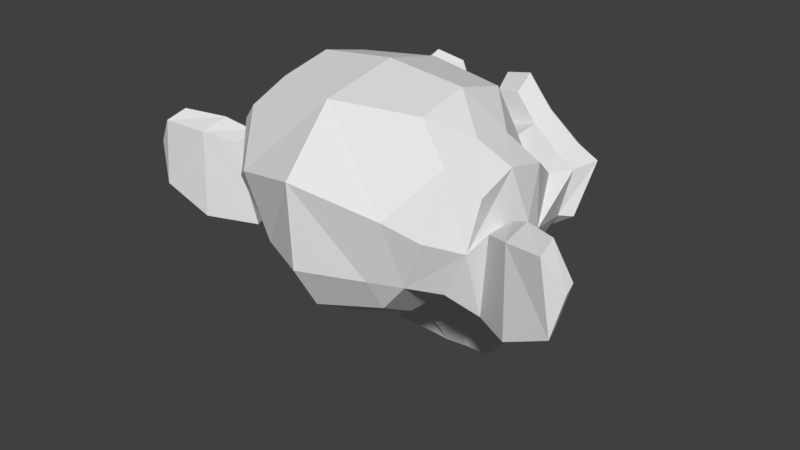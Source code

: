 # Source: susan.blend  (saved by Blender 2.78.0; exported with 4.5.12 LTS)
import bpy
from mathutils import Matrix  # noqa: F401  (used for matrix-valued properties, if any)

bpy.ops.wm.read_factory_settings(use_empty=True)
scene = bpy.context.scene
scene.name = 'Scene'

# ---- collections
col_collection_1 = bpy.data.collections.new('Collection 1'); scene.collection.children.link(col_collection_1)

# ---- world
world_world = bpy.data.worlds.new('World'); scene.world = world_world
world_world.color = (0.05088, 0.05088, 0.05088)
world_world.use_sun_shadow = False
world_world.sun_shadow_jitter_overblur = 0.0
world_world.cycles.sampling_method = 'MANUAL'

# ---- meshes
me_suzanne = bpy.data.meshes.new('Suzanne')
me_suzanne.from_pydata([(0.4375, -0.7656, 0.1641), (-0.4375, -0.7656, 0.1641), (0.5, -0.6875, 0.09375), (-0.5, -0.6875, 0.09375), (0.5469, -0.5781, 0.05469), (-0.5469, -0.5781, 0.05469), (0.3516, -0.6172, -0.02344), (-0.3516, -0.6172, -0.02344), (0.3516, -0.7188, 0.03125), (-0.3516, -0.7188, 0.03125), (0.3516, -0.7812, 0.1328), (-0.3516, -0.7812, 0.1328), (0.2734, -0.7969, 0.1641), (-0.2734, -0.7969, 0.1641), (0.2031, -0.7422, 0.09375), (-0.2031, -0.7422, 0.09375), (0.1562, -0.6484, 0.05469), (-0.1562, -0.6484, 0.05469), (0.07812, -0.6562, 0.2422), (-0.07812, -0.6562, 0.2422), (0.1406, -0.7422, 0.2422), (-0.1406, -0.7422, 0.2422), (0.2422, -0.7969, 0.2422), (-0.2422, -0.7969, 0.2422), (0.2734, -0.7969, 0.3281), (-0.2734, -0.7969, 0.3281), (0.2031, -0.7422, 0.3906), (-0.2031, -0.7422, 0.3906), (0.1562, -0.6484, 0.4375), (-0.1562, -0.6484, 0.4375), (0.3516, -0.6172, 0.5156), (-0.3516, -0.6172, 0.5156), (0.3516, -0.7188, 0.4531), (-0.3516, -0.7188, 0.4531), (0.3516, -0.7812, 0.3594), (-0.3516, -0.7812, 0.3594), (0.4375, -0.7656, 0.3281), (-0.4375, -0.7656, 0.3281), (0.5, -0.6875, 0.3906), (-0.5, -0.6875, 0.3906), (0.5469, -0.5781, 0.4375), (-0.5469, -0.5781, 0.4375), (0.625, -0.5625, 0.2422), (-0.625, -0.5625, 0.2422), (0.5625, -0.6719, 0.2422), (-0.5625, -0.6719, 0.2422), (0.4688, -0.7578, 0.2422), (-0.4688, -0.7578, 0.2422), (0.4766, -0.7734, 0.2422), (-0.4766, -0.7734, 0.2422), (0.4453, -0.7812, 0.3359), (-0.4453, -0.7812, 0.3359), (0.3516, -0.8047, 0.375), (-0.3516, -0.8047, 0.375), (0.2656, -0.8203, 0.3359), (-0.2656, -0.8203, 0.3359), (0.2266, -0.8203, 0.2422), (-0.2266, -0.8203, 0.2422), (0.2656, -0.8203, 0.1562), (-0.2656, -0.8203, 0.1562), (0.3516, -0.8281, 0.2422), (-0.3516, -0.8281, 0.2422), (0.3516, -0.8047, 0.1172), (-0.3516, -0.8047, 0.1172), (0.4453, -0.7812, 0.1562), (-0.4453, -0.7812, 0.1562), (0.0, -0.7422, 0.4297), (0.0, -0.8203, 0.3516), (0.0, -0.7344, -0.6797), (0.0, -0.7812, -0.3203), (0.0, -0.7969, -0.1875), (0.0, -0.7188, -0.7734), (0.0, -0.6016, 0.4062), (0.0, -0.5703, 0.5703), (0.0, 0.5469, 0.8984), (0.0, 0.8516, 0.5625), (0.0, 0.8281, 0.07031), (0.0, 0.3516, -0.3828), (0.2031, -0.5625, -0.1875), (-0.2031, -0.5625, -0.1875), (0.3125, -0.5703, -0.4375), (-0.3125, -0.5703, -0.4375), (0.3516, -0.5703, -0.6953), (-0.3516, -0.5703, -0.6953), (0.3672, -0.5312, -0.8906), (-0.3672, -0.5312, -0.8906), (0.3281, -0.5234, -0.9453), (-0.3281, -0.5234, -0.9453), (0.1797, -0.5547, -0.9688), (-0.1797, -0.5547, -0.9688), (0.0, -0.5781, -0.9844), (0.4375, -0.5312, -0.1406), (-0.4375, -0.5312, -0.1406), (0.6328, -0.5391, -0.03906), (-0.6328, -0.5391, -0.03906), (0.8281, -0.4453, 0.1484), (-0.8281, -0.4453, 0.1484), (0.8594, -0.5938, 0.4297), (-0.8594, -0.5938, 0.4297), (0.7109, -0.625, 0.4844), (-0.7109, -0.625, 0.4844), (0.4922, -0.6875, 0.6016), (-0.4922, -0.6875, 0.6016), (0.3203, -0.7344, 0.7578), (-0.3203, -0.7344, 0.7578), (0.1562, -0.7578, 0.7188), (-0.1562, -0.7578, 0.7188), (0.0625, -0.75, 0.4922), (-0.0625, -0.75, 0.4922), (0.1641, -0.7734, 0.4141), (-0.1641, -0.7734, 0.4141), (0.125, -0.7656, 0.3047), (-0.125, -0.7656, 0.3047), (0.2031, -0.7422, 0.09375), (-0.2031, -0.7422, 0.09375), (0.375, -0.7031, 0.01562), (-0.375, -0.7031, 0.01562), (0.4922, -0.6719, 0.0625), (-0.4922, -0.6719, 0.0625), (0.625, -0.6484, 0.1875), (-0.625, -0.6484, 0.1875), (0.6406, -0.6484, 0.2969), (-0.6406, -0.6484, 0.2969), (0.6016, -0.6641, 0.375), (-0.6016, -0.6641, 0.375), (0.4297, -0.7188, 0.4375), (-0.4297, -0.7188, 0.4375), (0.25, -0.7578, 0.4688), (-0.25, -0.7578, 0.4688), (0.0, -0.7344, -0.7656), (0.1094, -0.7344, -0.7188), (-0.1094, -0.7344, -0.7188), (0.1172, -0.7109, -0.8359), (-0.1172, -0.7109, -0.8359), (0.0625, -0.6953, -0.8828), (-0.0625, -0.6953, -0.8828), (0.0, -0.6875, -0.8906), (0.0, -0.75, -0.1953), (0.0, -0.7422, -0.1406), (0.1016, -0.7422, -0.1484), (-0.1016, -0.7422, -0.1484), (0.125, -0.75, -0.2266), (-0.125, -0.75, -0.2266), (0.08594, -0.7422, -0.2891), (-0.08594, -0.7422, -0.2891), (0.3984, -0.6719, -0.04688), (-0.3984, -0.6719, -0.04688), (0.6172, -0.625, 0.05469), (-0.6172, -0.625, 0.05469), (0.7266, -0.6016, 0.2031), (-0.7266, -0.6016, 0.2031), (0.7422, -0.6562, 0.375), (-0.7422, -0.6562, 0.375), (0.6875, -0.7266, 0.4141), (-0.6875, -0.7266, 0.4141), (0.4375, -0.7969, 0.5469), (-0.4375, -0.7969, 0.5469), (0.3125, -0.8359, 0.6406), (-0.3125, -0.8359, 0.6406), (0.2031, -0.8516, 0.6172), (-0.2031, -0.8516, 0.6172), (0.1016, -0.8438, 0.4297), (-0.1016, -0.8438, 0.4297), (0.125, -0.8125, -0.1016), (-0.125, -0.8125, -0.1016), (0.2109, -0.7109, -0.4453), (-0.2109, -0.7109, -0.4453), (0.25, -0.6875, -0.7031), (-0.25, -0.6875, -0.7031), (0.2656, -0.6641, -0.8203), (-0.2656, -0.6641, -0.8203), (0.2344, -0.6328, -0.9141), (-0.2344, -0.6328, -0.9141), (0.1641, -0.6328, -0.9297), (-0.1641, -0.6328, -0.9297), (0.0, -0.6406, -0.9453), (0.0, -0.7266, 0.04688), (0.0, -0.7656, 0.2109), (0.3281, -0.7422, 0.4766), (-0.3281, -0.7422, 0.4766), (0.1641, -0.75, 0.1406), (-0.1641, -0.75, 0.1406), (0.1328, -0.7578, 0.2109), (-0.1328, -0.7578, 0.2109), (0.1172, -0.7344, -0.6875), (-0.1172, -0.7344, -0.6875), (0.07812, -0.75, -0.4453), (-0.07812, -0.75, -0.4453), (0.0, -0.75, -0.4453), (0.0, -0.7422, -0.3281), (0.09375, -0.7812, -0.2734), (-0.09375, -0.7812, -0.2734), (0.1328, -0.7969, -0.2266), (-0.1328, -0.7969, -0.2266), (0.1094, -0.7812, -0.1328), (-0.1094, -0.7812, -0.1328), (0.03906, -0.7812, -0.125), (-0.03906, -0.7812, -0.125), (0.0, -0.8281, -0.2031), (0.04688, -0.8125, -0.1484), (-0.04688, -0.8125, -0.1484), (0.09375, -0.8125, -0.1562), (-0.09375, -0.8125, -0.1562), (0.1094, -0.8281, -0.2266), (-0.1094, -0.8281, -0.2266), (0.07812, -0.8047, -0.25), (-0.07812, -0.8047, -0.25), (0.0, -0.8047, -0.2891), (0.2578, -0.5547, -0.3125), (-0.2578, -0.5547, -0.3125), (0.1641, -0.7109, -0.2422), (-0.1641, -0.7109, -0.2422), (0.1797, -0.7109, -0.3125), (-0.1797, -0.7109, -0.3125), (0.2344, -0.5547, -0.25), (-0.2344, -0.5547, -0.25), (0.0, -0.6875, -0.875), (0.04688, -0.6875, -0.8672), (-0.04688, -0.6875, -0.8672), (0.09375, -0.7109, -0.8203), (-0.09375, -0.7109, -0.8203), (0.09375, -0.7266, -0.7422), (-0.09375, -0.7266, -0.7422), (0.0, -0.6562, -0.7812), (0.09375, -0.6641, -0.75), (-0.09375, -0.6641, -0.75), (0.09375, -0.6406, -0.8125), (-0.09375, -0.6406, -0.8125), (0.04688, -0.6328, -0.8516), (-0.04688, -0.6328, -0.8516), (0.0, -0.6328, -0.8594), (0.1719, -0.7812, 0.2188), (-0.1719, -0.7812, 0.2188), (0.1875, -0.7734, 0.1562), (-0.1875, -0.7734, 0.1562), (0.3359, -0.7578, 0.4297), (-0.3359, -0.7578, 0.4297), (0.2734, -0.7734, 0.4219), (-0.2734, -0.7734, 0.4219), (0.4219, -0.7734, 0.3984), (-0.4219, -0.7734, 0.3984), (0.5625, -0.6953, 0.3516), (-0.5625, -0.6953, 0.3516), (0.5859, -0.6875, 0.2891), (-0.5859, -0.6875, 0.2891), (0.5781, -0.6797, 0.1953), (-0.5781, -0.6797, 0.1953), (0.4766, -0.7188, 0.1016), (-0.4766, -0.7188, 0.1016), (0.375, -0.7422, 0.0625), (-0.375, -0.7422, 0.0625), (0.2266, -0.7812, 0.1094), (-0.2266, -0.7812, 0.1094), (0.1797, -0.7812, 0.2969), (-0.1797, -0.7812, 0.2969), (0.2109, -0.7812, 0.375), (-0.2109, -0.7812, 0.375), (0.2344, -0.7578, 0.3594), (-0.2344, -0.7578, 0.3594), (0.1953, -0.7578, 0.2969), (-0.1953, -0.7578, 0.2969), (0.2422, -0.7578, 0.125), (-0.2422, -0.7578, 0.125), (0.375, -0.7266, 0.08594), (-0.375, -0.7266, 0.08594), (0.4609, -0.7031, 0.1172), (-0.4609, -0.7031, 0.1172), (0.5469, -0.6719, 0.2109), (-0.5469, -0.6719, 0.2109), (0.5547, -0.6719, 0.2812), (-0.5547, -0.6719, 0.2812), (0.5312, -0.6797, 0.3359), (-0.5312, -0.6797, 0.3359), (0.4141, -0.75, 0.3906), (-0.4141, -0.75, 0.3906), (0.2812, -0.7656, 0.3984), (-0.2812, -0.7656, 0.3984), (0.3359, -0.75, 0.4062), (-0.3359, -0.75, 0.4062), (0.2031, -0.75, 0.1719), (-0.2031, -0.75, 0.1719), (0.1953, -0.75, 0.2266), (-0.1953, -0.75, 0.2266), (0.1094, -0.6094, 0.4609), (-0.1094, -0.6094, 0.4609), (0.1953, -0.6172, 0.6641), (-0.1953, -0.6172, 0.6641), (0.3359, -0.5938, 0.6875), (-0.3359, -0.5938, 0.6875), (0.4844, -0.5547, 0.5547), (-0.4844, -0.5547, 0.5547), (0.6797, -0.4922, 0.4531), (-0.6797, -0.4922, 0.4531), (0.7969, -0.4609, 0.4062), (-0.7969, -0.4609, 0.4062), (0.7734, -0.375, 0.1641), (-0.7734, -0.375, 0.1641), (0.6016, -0.4141, 0.0), (-0.6016, -0.4141, 0.0), (0.4375, -0.4688, -0.09375), (-0.4375, -0.4688, -0.09375), (0.0, -0.2891, 0.8984), (0.0, 0.07812, 0.9844), (0.0, 0.6719, -0.1953), (0.0, -0.1875, -0.4609), (0.0, -0.4609, -0.9766), (0.0, -0.3438, -0.8047), (0.0, -0.3203, -0.5703), (0.0, -0.2812, -0.4844), (0.8516, -0.05469, 0.2344), (-0.8516, -0.05469, 0.2344), (0.8594, 0.04688, 0.3203), (-0.8594, 0.04688, 0.3203), (0.7734, 0.4375, 0.2656), (-0.7734, 0.4375, 0.2656), (0.4609, 0.7031, 0.4375), (-0.4609, 0.7031, 0.4375), (0.7344, -0.07031, -0.04688), (-0.7344, -0.07031, -0.04688), (0.5938, 0.1641, -0.125), (-0.5938, 0.1641, -0.125), (0.6406, 0.4297, -0.007812), (-0.6406, 0.4297, -0.007812), (0.3359, 0.6641, 0.05469), (-0.3359, 0.6641, 0.05469), (0.2344, -0.4062, -0.3516), (-0.2344, -0.4062, -0.3516), (0.1797, -0.2578, -0.4141), (-0.1797, -0.2578, -0.4141), (0.2891, -0.3828, -0.7109), (-0.2891, -0.3828, -0.7109), (0.25, -0.3906, -0.5), (-0.25, -0.3906, -0.5), (0.3281, -0.3984, -0.9141), (-0.3281, -0.3984, -0.9141), (0.1406, -0.3672, -0.7578), (-0.1406, -0.3672, -0.7578), (0.125, -0.3594, -0.5391), (-0.125, -0.3594, -0.5391), (0.1641, -0.4375, -0.9453), (-0.1641, -0.4375, -0.9453), (0.2188, -0.4297, -0.2812), (-0.2188, -0.4297, -0.2812), (0.2109, -0.4688, -0.2266), (-0.2109, -0.4688, -0.2266), (0.2031, -0.5, -0.1719), (-0.2031, -0.5, -0.1719), (0.2109, -0.1641, -0.3906), (-0.2109, -0.1641, -0.3906), (0.2969, 0.2656, -0.3125), (-0.2969, 0.2656, -0.3125), (0.3438, 0.5391, -0.1484), (-0.3438, 0.5391, -0.1484), (0.4531, 0.3828, 0.8672), (-0.4531, 0.3828, 0.8672), (0.4531, 0.07031, 0.9297), (-0.4531, 0.07031, 0.9297), (0.4531, -0.2344, 0.8516), (-0.4531, -0.2344, 0.8516), (0.4609, -0.4297, 0.5234), (-0.4609, -0.4297, 0.5234), (0.7266, -0.3359, 0.4062), (-0.7266, -0.3359, 0.4062), (0.6328, -0.2812, 0.4531), (-0.6328, -0.2812, 0.4531), (0.6406, -0.05469, 0.7031), (-0.6406, -0.05469, 0.7031), (0.7969, -0.125, 0.5625), (-0.7969, -0.125, 0.5625), (0.7969, 0.1172, 0.6172), (-0.7969, 0.1172, 0.6172), (0.6406, 0.1953, 0.75), (-0.6406, 0.1953, 0.75), (0.6406, 0.4453, 0.6797), (-0.6406, 0.4453, 0.6797), (0.7969, 0.3594, 0.5391), (-0.7969, 0.3594, 0.5391), (0.6172, 0.5859, 0.3281), (-0.6172, 0.5859, 0.3281), (0.4844, 0.5469, 0.02344), (-0.4844, 0.5469, 0.02344), (0.8203, 0.2031, 0.3281), (-0.8203, 0.2031, 0.3281), (0.4062, -0.1484, -0.1719), (-0.4062, -0.1484, -0.1719), (0.4297, 0.2109, -0.1953), (-0.4297, 0.2109, -0.1953), (0.8906, 0.2344, 0.4062), (-0.8906, 0.2344, 0.4062), (0.7734, 0.125, -0.1406), (-0.7734, 0.125, -0.1406), (1.039, 0.3281, -0.1016), (-1.039, 0.3281, -0.1016), (1.281, 0.4297, 0.05469), (-1.281, 0.4297, 0.05469), (1.352, 0.4219, 0.3203), (-1.352, 0.4219, 0.3203), (1.234, 0.4219, 0.5078), (-1.234, 0.4219, 0.5078), (1.023, 0.3125, 0.4766), (-1.023, 0.3125, 0.4766), (1.016, 0.2891, 0.4141), (-1.016, 0.2891, 0.4141), (1.188, 0.3906, 0.4375), (-1.188, 0.3906, 0.4375), (1.266, 0.4062, 0.2891), (-1.266, 0.4062, 0.2891), (1.211, 0.4062, 0.07812), (-1.211, 0.4062, 0.07812), (1.031, 0.3047, -0.03906), (-1.031, 0.3047, -0.03906), (0.8281, 0.1328, -0.07031), (-0.8281, 0.1328, -0.07031), (0.9219, 0.2188, 0.3594), (-0.9219, 0.2188, 0.3594), (0.9453, 0.2891, 0.3047), (-0.9453, 0.2891, 0.3047), (0.8828, 0.2109, -0.02344), (-0.8828, 0.2109, -0.02344), (1.039, 0.3672, 0.0), (-1.039, 0.3672, 0.0), (1.188, 0.4453, 0.09375), (-1.188, 0.4453, 0.09375), (1.234, 0.4453, 0.25), (-1.234, 0.4453, 0.25), (1.172, 0.4375, 0.3594), (-1.172, 0.4375, 0.3594), (1.023, 0.3594, 0.3438), (-1.023, 0.3594, 0.3438), (0.8438, 0.2109, 0.2891), (-0.8438, 0.2109, 0.2891), (0.8359, 0.2734, 0.1719), (-0.8359, 0.2734, 0.1719), (0.7578, 0.2734, 0.09375), (-0.7578, 0.2734, 0.09375), (0.8203, 0.2734, 0.08594), (-0.8203, 0.2734, 0.08594), (0.8438, 0.2734, 0.01562), (-0.8438, 0.2734, 0.01562), (0.8125, 0.2734, -0.01562), (-0.8125, 0.2734, -0.01562), (0.7266, 0.07031, 0.0), (-0.7266, 0.07031, 0.0), (0.7188, 0.1719, -0.02344), (-0.7188, 0.1719, -0.02344), (0.7188, 0.1875, 0.03906), (-0.7188, 0.1875, 0.03906), (0.7969, 0.2109, 0.2031), (-0.7969, 0.2109, 0.2031), (0.8906, 0.2656, 0.2422), (-0.8906, 0.2656, 0.2422), (0.8906, 0.3203, 0.2344), (-0.8906, 0.3203, 0.2344), (0.8125, 0.3203, -0.01562), (-0.8125, 0.3203, -0.01562), (0.8516, 0.3203, 0.01562), (-0.8516, 0.3203, 0.01562), (0.8281, 0.3203, 0.07812), (-0.8281, 0.3203, 0.07812), (0.7656, 0.3203, 0.09375), (-0.7656, 0.3203, 0.09375), (0.8438, 0.3203, 0.1719), (-0.8438, 0.3203, 0.1719), (1.039, 0.4141, 0.3281), (-1.039, 0.4141, 0.3281), (1.188, 0.4844, 0.3438), (-1.188, 0.4844, 0.3438), (1.258, 0.4922, 0.2422), (-1.258, 0.4922, 0.2422), (1.211, 0.4844, 0.08594), (-1.211, 0.4844, 0.08594), (1.047, 0.4219, 0.0), (-1.047, 0.4219, 0.0), (0.8828, 0.2656, -0.01562), (-0.8828, 0.2656, -0.01562), (0.9531, 0.3438, 0.2891), (-0.9531, 0.3438, 0.2891), (0.8906, 0.3281, 0.1094), (-0.8906, 0.3281, 0.1094), (0.9375, 0.3359, 0.0625), (-0.9375, 0.3359, 0.0625), (1.0, 0.3672, 0.125), (-1.0, 0.3672, 0.125), (0.9609, 0.3516, 0.1719), (-0.9609, 0.3516, 0.1719), (1.016, 0.375, 0.2344), (-1.016, 0.375, 0.2344), (1.055, 0.3828, 0.1875), (-1.055, 0.3828, 0.1875), (1.109, 0.3906, 0.2109), (-1.109, 0.3906, 0.2109), (1.086, 0.3906, 0.2734), (-1.086, 0.3906, 0.2734), (1.023, 0.4844, 0.4375), (-1.023, 0.4844, 0.4375), (1.25, 0.5469, 0.4688), (-1.25, 0.5469, 0.4688), (1.367, 0.5, 0.2969), (-1.367, 0.5, 0.2969), (1.312, 0.5312, 0.05469), (-1.312, 0.5312, 0.05469), (1.039, 0.4922, -0.08594), (-1.039, 0.4922, -0.08594), (0.7891, 0.3281, -0.125), (-0.7891, 0.3281, -0.125), (0.8594, 0.3828, 0.3828), (-0.8594, 0.3828, 0.3828)], [], [(46, 0, 2, 44), (3, 1, 47, 45), (44, 2, 4, 42), (5, 3, 45, 43), (2, 8, 6, 4), (7, 9, 3, 5), (0, 10, 8, 2), (9, 11, 1, 3), (10, 12, 14, 8), (15, 13, 11, 9), (8, 14, 16, 6), (17, 15, 9, 7), (14, 20, 18, 16), (19, 21, 15, 17), (12, 22, 20, 14), (21, 23, 13, 15), (22, 24, 26, 20), (27, 25, 23, 21), (20, 26, 28, 18), (29, 27, 21, 19), (26, 32, 30, 28), (31, 33, 27, 29), (24, 34, 32, 26), (33, 35, 25, 27), (34, 36, 38, 32), (39, 37, 35, 33), (32, 38, 40, 30), (41, 39, 33, 31), (38, 44, 42, 40), (43, 45, 39, 41), (36, 46, 44, 38), (45, 47, 37, 39), (46, 36, 50, 48), (51, 37, 47, 49), (36, 34, 52, 50), (53, 35, 37, 51), (34, 24, 54, 52), (55, 25, 35, 53), (24, 22, 56, 54), (57, 23, 25, 55), (22, 12, 58, 56), (59, 13, 23, 57), (12, 10, 62, 58), (63, 11, 13, 59), (10, 0, 64, 62), (65, 1, 11, 63), (0, 46, 48, 64), (49, 47, 1, 65), (60, 64, 48), (49, 65, 61), (62, 64, 60), (61, 65, 63), (60, 58, 62), (63, 59, 61), (60, 56, 58), (59, 57, 61), (60, 54, 56), (57, 55, 61), (60, 52, 54), (55, 53, 61), (60, 50, 52), (53, 51, 61), (60, 48, 50), (51, 49, 61), (88, 173, 175, 90), (175, 174, 89, 90), (86, 171, 173, 88), (174, 172, 87, 89), (84, 169, 171, 86), (172, 170, 85, 87), (82, 167, 169, 84), (170, 168, 83, 85), (80, 165, 167, 82), (168, 166, 81, 83), (78, 91, 145, 163), (146, 92, 79, 164), (91, 93, 147, 145), (148, 94, 92, 146), (93, 95, 149, 147), (150, 96, 94, 148), (95, 97, 151, 149), (152, 98, 96, 150), (97, 99, 153, 151), (154, 100, 98, 152), (99, 101, 155, 153), (156, 102, 100, 154), (101, 103, 157, 155), (158, 104, 102, 156), (103, 105, 159, 157), (160, 106, 104, 158), (105, 107, 161, 159), (162, 108, 106, 160), (107, 66, 67, 161), (67, 66, 108, 162), (109, 127, 159, 161), (160, 128, 110, 162), (127, 178, 157, 159), (158, 179, 128, 160), (125, 155, 157, 178), (158, 156, 126, 179), (123, 153, 155, 125), (156, 154, 124, 126), (121, 151, 153, 123), (154, 152, 122, 124), (119, 149, 151, 121), (152, 150, 120, 122), (117, 147, 149, 119), (150, 148, 118, 120), (115, 145, 147, 117), (148, 146, 116, 118), (113, 163, 145, 115), (146, 164, 114, 116), (113, 180, 176, 163), (176, 181, 114, 164), (109, 161, 67, 111), (67, 162, 110, 112), (111, 67, 177, 182), (177, 67, 112, 183), (176, 180, 182, 177), (183, 181, 176, 177), (134, 136, 175, 173), (175, 136, 135, 174), (132, 134, 173, 171), (174, 135, 133, 172), (130, 132, 171, 169), (172, 133, 131, 170), (165, 186, 184, 167), (185, 187, 166, 168), (130, 169, 167, 184), (168, 170, 131, 185), (143, 189, 188, 186), (188, 189, 144, 187), (184, 186, 188, 68), (188, 187, 185, 68), (129, 130, 184, 68), (185, 131, 129, 68), (141, 192, 190, 143), (191, 193, 142, 144), (139, 194, 192, 141), (193, 195, 140, 142), (138, 196, 194, 139), (195, 197, 138, 140), (137, 70, 196, 138), (197, 70, 137, 138), (189, 143, 190, 69), (191, 144, 189, 69), (69, 190, 205, 207), (206, 191, 69, 207), (70, 198, 199, 196), (200, 198, 70, 197), (196, 199, 201, 194), (202, 200, 197, 195), (194, 201, 203, 192), (204, 202, 195, 193), (192, 203, 205, 190), (206, 204, 193, 191), (198, 203, 201, 199), (202, 204, 198, 200), (198, 207, 205, 203), (206, 207, 198, 204), (138, 139, 163, 176), (164, 140, 138, 176), (139, 141, 210, 163), (211, 142, 140, 164), (141, 143, 212, 210), (213, 144, 142, 211), (143, 186, 165, 212), (166, 187, 144, 213), (80, 208, 212, 165), (213, 209, 81, 166), (208, 214, 210, 212), (211, 215, 209, 213), (78, 163, 210, 214), (211, 164, 79, 215), (130, 129, 71, 221), (71, 129, 131, 222), (132, 130, 221, 219), (222, 131, 133, 220), (134, 132, 219, 217), (220, 133, 135, 218), (136, 134, 217, 216), (218, 135, 136, 216), (216, 217, 228, 230), (229, 218, 216, 230), (217, 219, 226, 228), (227, 220, 218, 229), (219, 221, 224, 226), (225, 222, 220, 227), (221, 71, 223, 224), (223, 71, 222, 225), (223, 230, 228, 224), (229, 230, 223, 225), (224, 228, 226), (227, 229, 225), (182, 180, 233, 231), (234, 181, 183, 232), (111, 182, 231, 253), (232, 183, 112, 254), (109, 111, 253, 255), (254, 112, 110, 256), (180, 113, 251, 233), (252, 114, 181, 234), (113, 115, 249, 251), (250, 116, 114, 252), (115, 117, 247, 249), (248, 118, 116, 250), (117, 119, 245, 247), (246, 120, 118, 248), (119, 121, 243, 245), (244, 122, 120, 246), (121, 123, 241, 243), (242, 124, 122, 244), (123, 125, 239, 241), (240, 126, 124, 242), (125, 178, 235, 239), (236, 179, 126, 240), (178, 127, 237, 235), (238, 128, 179, 236), (127, 109, 255, 237), (256, 110, 128, 238), (237, 255, 257, 275), (258, 256, 238, 276), (235, 237, 275, 277), (276, 238, 236, 278), (239, 235, 277, 273), (278, 236, 240, 274), (241, 239, 273, 271), (274, 240, 242, 272), (243, 241, 271, 269), (272, 242, 244, 270), (245, 243, 269, 267), (270, 244, 246, 268), (247, 245, 267, 265), (268, 246, 248, 266), (249, 247, 265, 263), (266, 248, 250, 264), (251, 249, 263, 261), (264, 250, 252, 262), (233, 251, 261, 279), (262, 252, 234, 280), (255, 253, 259, 257), (260, 254, 256, 258), (253, 231, 281, 259), (282, 232, 254, 260), (231, 233, 279, 281), (280, 234, 232, 282), (66, 107, 283, 72), (284, 108, 66, 72), (107, 105, 285, 283), (286, 106, 108, 284), (105, 103, 287, 285), (288, 104, 106, 286), (103, 101, 289, 287), (290, 102, 104, 288), (101, 99, 291, 289), (292, 100, 102, 290), (99, 97, 293, 291), (294, 98, 100, 292), (97, 95, 295, 293), (296, 96, 98, 294), (95, 93, 297, 295), (298, 94, 96, 296), (93, 91, 299, 297), (300, 92, 94, 298), (307, 308, 327, 337), (328, 308, 307, 338), (306, 307, 337, 335), (338, 307, 306, 336), (305, 306, 335, 339), (336, 306, 305, 340), (88, 90, 305, 339), (305, 90, 89, 340), (86, 88, 339, 333), (340, 89, 87, 334), (84, 86, 333, 329), (334, 87, 85, 330), (82, 84, 329, 331), (330, 85, 83, 332), (329, 335, 337, 331), (338, 336, 330, 332), (329, 333, 339, 335), (340, 334, 330, 336), (325, 331, 337, 327), (338, 332, 326, 328), (80, 82, 331, 325), (332, 83, 81, 326), (208, 341, 343, 214), (344, 342, 209, 215), (80, 325, 341, 208), (342, 326, 81, 209), (78, 214, 343, 345), (344, 215, 79, 346), (78, 345, 299, 91), (300, 346, 79, 92), (76, 323, 351, 303), (352, 324, 76, 303), (303, 351, 349, 77), (350, 352, 303, 77), (77, 349, 347, 304), (348, 350, 77, 304), (304, 347, 327, 308), (328, 348, 304, 308), (325, 327, 347, 341), (348, 328, 326, 342), (295, 297, 317, 309), (318, 298, 296, 310), (75, 315, 323, 76), (324, 316, 75, 76), (301, 357, 355, 302), (356, 358, 301, 302), (302, 355, 353, 74), (354, 356, 302, 74), (74, 353, 315, 75), (316, 354, 74, 75), (291, 293, 361, 363), (362, 294, 292, 364), (363, 361, 367, 365), (368, 362, 364, 366), (365, 367, 369, 371), (370, 368, 366, 372), (371, 369, 375, 373), (376, 370, 372, 374), (313, 377, 373, 375), (374, 378, 314, 376), (315, 353, 373, 377), (374, 354, 316, 378), (353, 355, 371, 373), (372, 356, 354, 374), (355, 357, 365, 371), (366, 358, 356, 372), (357, 359, 363, 365), (364, 360, 358, 366), (289, 291, 363, 359), (364, 292, 290, 360), (73, 359, 357, 301), (358, 360, 73, 301), (283, 285, 287, 289), (288, 286, 284, 290), (283, 289, 359, 73), (360, 290, 284, 73), (72, 283, 73), (73, 284, 72), (293, 295, 309, 361), (310, 296, 294, 362), (309, 311, 367, 361), (368, 312, 310, 362), (311, 381, 369, 367), (370, 382, 312, 368), (313, 375, 369, 381), (370, 376, 314, 382), (347, 349, 385, 383), (386, 350, 348, 384), (317, 383, 385, 319), (386, 384, 318, 320), (297, 299, 383, 317), (384, 300, 298, 318), (299, 343, 341, 383), (342, 344, 300, 384), (341, 347, 383), (384, 348, 342), (299, 345, 343), (344, 346, 300), (313, 321, 379, 377), (380, 322, 314, 378), (315, 377, 379, 323), (380, 378, 316, 324), (319, 385, 379, 321), (380, 386, 320, 322), (349, 351, 379, 385), (380, 352, 350, 386), (323, 379, 351), (352, 380, 324), (399, 387, 413, 401), (414, 388, 400, 402), (399, 401, 403, 397), (404, 402, 400, 398), (397, 403, 405, 395), (406, 404, 398, 396), (395, 405, 407, 393), (408, 406, 396, 394), (393, 407, 409, 391), (410, 408, 394, 392), (391, 409, 411, 389), (412, 410, 392, 390), (409, 419, 417, 411), (418, 420, 410, 412), (407, 421, 419, 409), (420, 422, 408, 410), (405, 423, 421, 407), (422, 424, 406, 408), (403, 425, 423, 405), (424, 426, 404, 406), (401, 427, 425, 403), (426, 428, 402, 404), (401, 413, 415, 427), (416, 414, 402, 428), (317, 319, 443, 441), (444, 320, 318, 442), (319, 389, 411, 443), (412, 390, 320, 444), (309, 317, 441, 311), (442, 318, 310, 312), (381, 429, 413, 387), (414, 430, 382, 388), (411, 417, 439, 443), (440, 418, 412, 444), (437, 445, 443, 439), (444, 446, 438, 440), (433, 445, 437, 435), (438, 446, 434, 436), (431, 447, 445, 433), (446, 448, 432, 434), (429, 447, 431, 449), (432, 448, 430, 450), (413, 429, 449, 415), (450, 430, 414, 416), (311, 447, 429, 381), (430, 448, 312, 382), (311, 441, 445, 447), (446, 442, 312, 448), (441, 443, 445), (446, 444, 442), (415, 449, 451, 475), (452, 450, 416, 476), (449, 431, 461, 451), (462, 432, 450, 452), (431, 433, 459, 461), (460, 434, 432, 462), (433, 435, 457, 459), (458, 436, 434, 460), (435, 437, 455, 457), (456, 438, 436, 458), (437, 439, 453, 455), (454, 440, 438, 456), (439, 417, 473, 453), (474, 418, 440, 454), (427, 415, 475, 463), (476, 416, 428, 464), (425, 427, 463, 465), (464, 428, 426, 466), (423, 425, 465, 467), (466, 426, 424, 468), (421, 423, 467, 469), (468, 424, 422, 470), (419, 421, 469, 471), (470, 422, 420, 472), (417, 419, 471, 473), (472, 420, 418, 474), (457, 455, 479, 477), (480, 456, 458, 478), (477, 479, 481, 483), (482, 480, 478, 484), (483, 481, 487, 485), (488, 482, 484, 486), (485, 487, 489, 491), (490, 488, 486, 492), (463, 475, 485, 491), (486, 476, 464, 492), (451, 483, 485, 475), (486, 484, 452, 476), (451, 461, 477, 483), (478, 462, 452, 484), (457, 477, 461, 459), (462, 478, 458, 460), (453, 473, 479, 455), (480, 474, 454, 456), (471, 481, 479, 473), (480, 482, 472, 474), (469, 487, 481, 471), (482, 488, 470, 472), (467, 489, 487, 469), (488, 490, 468, 470), (465, 491, 489, 467), (490, 492, 466, 468), (463, 491, 465), (466, 492, 464), (391, 389, 503, 501), (504, 390, 392, 502), (393, 391, 501, 499), (502, 392, 394, 500), (395, 393, 499, 497), (500, 394, 396, 498), (397, 395, 497, 495), (498, 396, 398, 496), (399, 397, 495, 493), (496, 398, 400, 494), (387, 399, 493, 505), (494, 400, 388, 506), (493, 501, 503, 505), (504, 502, 494, 506), (493, 495, 499, 501), (500, 496, 494, 502), (495, 497, 499), (500, 498, 496), (313, 381, 387, 505), (388, 382, 314, 506), (313, 505, 503, 321), (504, 506, 314, 322), (319, 321, 503, 389), (504, 322, 320, 390)])
_uv = me_suzanne.uv_layers.new(name='UVMap')
_uv.uv.foreach_set('vector', [0.1367, 0.9285, 0.1368, 0.9468, 0.1184, 0.9484, 0.118, 0.9133, 0.6326, 0.8365, 0.6587, 0.827, 0.6696, 0.8405, 0.6531, 0.8627, 0.118, 0.9133, 0.1184, 0.9484, 0.09331, 0.9464, 0.09371, 0.9021, 0.6083, 0.8465, 0.6326, 0.8365, 0.6531, 0.8627, 0.6348, 0.8793, 0.1184, 0.9484, 0.1231, 0.9815, 0.09917, 0.989, 0.09331, 0.9464, 0.6099, 0.7979, 0.6334, 0.7993, 0.6326, 0.8365, 0.6083, 0.8465, 0.9485, 0.6522, 0.932, 0.6519, 0.9263, 0.6254, 0.9545, 0.6271, 0.6334, 0.7993, 0.6597, 0.8059, 0.6587, 0.827, 0.6326, 0.8365, 0.932, 0.6519, 0.9171, 0.6634, 0.8975, 0.6471, 0.9263, 0.6254, 0.6549, 0.773, 0.6712, 0.7919, 0.6597, 0.8059, 0.6334, 0.7993, 0.9263, 0.6254, 0.8975, 0.6471, 0.8792, 0.6315, 0.9171, 0.6038, 0.3593, 0.9223, 0.3378, 0.9238, 0.3404, 0.8911, 0.3629, 0.8799, 0.8975, 0.6471, 0.8844, 0.6788, 0.8636, 0.6724, 0.8792, 0.6315, 0.3604, 0.9664, 0.34, 0.9588, 0.3378, 0.9238, 0.3593, 0.9223, 0.9171, 0.6634, 0.9106, 0.68, 0.8844, 0.6788, 0.8975, 0.6471, 0.6838, 0.7727, 0.6863, 0.7921, 0.6712, 0.7919, 0.6549, 0.773, 0.9106, 0.68, 0.9171, 0.6951, 0.8975, 0.7046, 0.8844, 0.6788, 0.7065, 0.7985, 0.6997, 0.8059, 0.6863, 0.7921, 0.6838, 0.7727, 0.8844, 0.6788, 0.8975, 0.7046, 0.8792, 0.7056, 0.8636, 0.6724, 0.3629, 0.989, 0.3405, 0.9756, 0.34, 0.9588, 0.3604, 0.9664, 0.9764, 0.06444, 0.967, 0.04171, 0.9761, 0.05206, 0.9878, 0.08235, 0.3585, 0.8294, 0.3495, 0.8189, 0.35, 0.782, 0.3585, 0.7812, 0.9171, 0.6951, 0.932, 0.6958, 0.9263, 0.7071, 0.8975, 0.7046, 0.7067, 0.8355, 0.699, 0.8254, 0.6997, 0.8059, 0.7065, 0.7985, 0.932, 0.6958, 0.9485, 0.6839, 0.9545, 0.6845, 0.9263, 0.7071, 0.6841, 0.862, 0.6872, 0.8411, 0.699, 0.8254, 0.7067, 0.8355, 0.967, 0.04171, 0.9766, 0.007091, 0.9878, 0.006817, 0.9761, 0.05206, 0.6748, 0.8793, 0.6841, 0.862, 0.7067, 0.8355, 0.7035, 0.8441, 0.1236, 0.8969, 0.118, 0.9133, 0.09371, 0.9021, 0.1, 0.8799, 0.6348, 0.8793, 0.6531, 0.8627, 0.6841, 0.862, 0.6748, 0.8793, 0.1397, 0.9183, 0.1367, 0.9285, 0.118, 0.9133, 0.1236, 0.8969, 0.6531, 0.8627, 0.6696, 0.8405, 0.6872, 0.8411, 0.6841, 0.862, 0.3626, 0.654, 0.3545, 0.6712, 0.3501, 0.6709, 0.3591, 0.6527, 0.3604, 0.5854, 0.3635, 0.5871, 0.3543, 0.5998, 0.3507, 0.5996, 0.3545, 0.6712, 0.3555, 0.6913, 0.3495, 0.6935, 0.3501, 0.6709, 0.7101, 0.9318, 0.7164, 0.9312, 0.7264, 0.946, 0.7228, 0.9477, 0.3555, 0.6913, 0.3626, 0.7018, 0.3582, 0.7044, 0.3495, 0.6935, 0.71, 0.91, 0.7154, 0.9118, 0.7164, 0.9312, 0.7101, 0.9318, 0.447, 0.9295, 0.4322, 0.9373, 0.427, 0.9342, 0.4436, 0.9266, 0.7217, 0.8929, 0.7264, 0.897, 0.7154, 0.9118, 0.71, 0.91, 0.4322, 0.9373, 0.425, 0.9544, 0.4196, 0.9538, 0.427, 0.9342, 0.7203, 0.8481, 0.7256, 0.8478, 0.7273, 0.8659, 0.7223, 0.8687, 0.425, 0.9544, 0.4314, 0.9725, 0.4258, 0.9745, 0.4196, 0.9538, 0.7218, 0.8286, 0.7273, 0.8308, 0.7256, 0.8478, 0.7203, 0.8481, 0.4314, 0.9725, 0.447, 0.9825, 0.4444, 0.9848, 0.4258, 0.9745, 0.3495, 0.62, 0.3535, 0.6187, 0.3635, 0.635, 0.3591, 0.6391, 0.1368, 0.9468, 0.1367, 0.9285, 0.1403, 0.9277, 0.1403, 0.9473, 0.3507, 0.5996, 0.3543, 0.5998, 0.3535, 0.6187, 0.3495, 0.62, 0.8905, 0.9509, 0.8802, 0.9223, 0.8949, 0.927, 0.6412, 0.8933, 0.6541, 0.9068, 0.6287, 0.9217, 0.8686, 0.9353, 0.8802, 0.9223, 0.8905, 0.9509, 0.6287, 0.9217, 0.6541, 0.9068, 0.6541, 0.9305, 0.8905, 0.9509, 0.8682, 0.9566, 0.8686, 0.9353, 0.6541, 0.9305, 0.6416, 0.9461, 0.6287, 0.9217, 0.8905, 0.9509, 0.8772, 0.9747, 0.8682, 0.9566, 0.6416, 0.9461, 0.6248, 0.9477, 0.6287, 0.9217, 0.8905, 0.9509, 0.8949, 0.9789, 0.8772, 0.9747, 0.6248, 0.9477, 0.6097, 0.9322, 0.6287, 0.9217, 0.8905, 0.9509, 0.9069, 0.9673, 0.8949, 0.9789, 0.6097, 0.9322, 0.6083, 0.9105, 0.6287, 0.9217, 0.8905, 0.9509, 0.9069, 0.9446, 0.9069, 0.9673, 0.6083, 0.9105, 0.6222, 0.8929, 0.6287, 0.9217, 0.8905, 0.9509, 0.8949, 0.927, 0.9069, 0.9446, 0.6222, 0.8929, 0.6412, 0.8933, 0.6287, 0.9217, 0.728, 0.6713, 0.7107, 0.6712, 0.7126, 0.6373, 0.7279, 0.635, 0.7126, 0.6373, 0.7107, 0.6011, 0.728, 0.5944, 0.7279, 0.635, 0.7275, 0.7, 0.7077, 0.6856, 0.7107, 0.6712, 0.728, 0.6713, 0.7107, 0.6011, 0.7077, 0.5854, 0.7275, 0.5597, 0.728, 0.5944, 0.5721, 0.3806, 0.5754, 0.3945, 0.5651, 0.3943, 0.5651, 0.3819, 0.7077, 0.5854, 0.6861, 0.5767, 0.7162, 0.5495, 0.7275, 0.5597, 0.5875, 0.3802, 0.5842, 0.3945, 0.5754, 0.3945, 0.5721, 0.3806, 0.6861, 0.5767, 0.661, 0.5765, 0.6743, 0.547, 0.7162, 0.5495, 0.605, 0.3751, 0.6025, 0.3916, 0.5842, 0.3945, 0.5875, 0.3802, 0.661, 0.5765, 0.6093, 0.5753, 0.6256, 0.5443, 0.6743, 0.547, 0.6172, 0.3709, 0.6347, 0.3614, 0.6441, 0.3742, 0.6269, 0.3957, 0.539, 0.5156, 0.5745, 0.5023, 0.5794, 0.5564, 0.5315, 0.5854, 0.6347, 0.3614, 0.6553, 0.3554, 0.6644, 0.3622, 0.6441, 0.3742, 0.5257, 0.4615, 0.5543, 0.4567, 0.5745, 0.5023, 0.539, 0.5156, 0.6553, 0.3554, 0.6793, 0.3372, 0.6821, 0.3539, 0.6644, 0.3622, 0.5007, 0.4303, 0.5308, 0.4009, 0.5543, 0.4567, 0.5257, 0.4615, 0.6793, 0.3372, 0.7079, 0.3448, 0.6982, 0.355, 0.6821, 0.3539, 0.4613, 0.423, 0.4589, 0.3916, 0.5308, 0.4009, 0.5007, 0.4303, 0.4589, 0.7591, 0.4446, 0.727, 0.445, 0.7315, 0.4613, 0.7404, 0.445, 0.4376, 0.4446, 0.423, 0.4589, 0.3916, 0.4613, 0.423, 0.2522, 0.4925, 0.1957, 0.4968, 0.1905, 0.4883, 0.2548, 0.4832, 0.411, 0.4898, 0.4145, 0.4688, 0.4446, 0.423, 0.445, 0.4376, 0.1957, 0.4968, 0.1418, 0.4951, 0.1541, 0.4879, 0.1905, 0.4883, 0.3884, 0.515, 0.3791, 0.5018, 0.4145, 0.4688, 0.411, 0.4898, 0.3791, 0.6388, 0.3835, 0.6069, 0.3908, 0.6273, 0.3884, 0.6486, 0.3908, 0.5404, 0.3835, 0.5401, 0.3791, 0.5018, 0.3884, 0.515, 0.3835, 0.6069, 0.4273, 0.5961, 0.4272, 0.6131, 0.3908, 0.6273, 0.9794, 0.4999, 0.9741, 0.4734, 0.9932, 0.4557, 0.9932, 0.4881, 0.4273, 0.5961, 0.4401, 0.5849, 0.4449, 0.5932, 0.4272, 0.6131, 0.9389, 0.392, 0.9367, 0.403, 0.9214, 0.416, 0.9165, 0.4112, 0.7462, 0.9776, 0.7416, 0.9557, 0.7627, 0.9357, 0.7627, 0.9833, 0.3908, 0.5404, 0.4307, 0.5307, 0.4391, 0.5525, 0.4272, 0.5697, 0.4307, 0.6376, 0.4312, 0.653, 0.3884, 0.6486, 0.3908, 0.6273, 0.3884, 0.515, 0.4312, 0.5127, 0.4307, 0.5307, 0.3908, 0.5404, 0.4416, 0.6749, 0.411, 0.6769, 0.3884, 0.6486, 0.4312, 0.653, 0.3884, 0.515, 0.411, 0.4898, 0.4416, 0.4912, 0.4312, 0.5127, 0.4603, 0.7108, 0.445, 0.7315, 0.411, 0.6769, 0.4416, 0.6749, 0.411, 0.4898, 0.445, 0.4376, 0.4603, 0.4536, 0.4416, 0.4912, 0.477, 0.7215, 0.4613, 0.7404, 0.445, 0.7315, 0.4603, 0.7108, 0.445, 0.4376, 0.4613, 0.423, 0.477, 0.4476, 0.4603, 0.4536, 0.4977, 0.7229, 0.5007, 0.7409, 0.4613, 0.7404, 0.477, 0.7215, 0.4613, 0.423, 0.5007, 0.4303, 0.4977, 0.4556, 0.477, 0.4476, 0.5183, 0.7014, 0.5257, 0.7254, 0.5007, 0.7409, 0.4977, 0.7229, 0.5007, 0.4303, 0.5257, 0.4615, 0.5183, 0.4909, 0.4977, 0.4556, 0.5232, 0.6803, 0.539, 0.686, 0.5257, 0.7254, 0.5183, 0.7014, 0.5257, 0.4615, 0.539, 0.5156, 0.5232, 0.52, 0.5183, 0.4909, 0.5035, 0.6427, 0.5315, 0.6389, 0.539, 0.686, 0.5232, 0.6803, 0.539, 0.5156, 0.5315, 0.5854, 0.5035, 0.5558, 0.5232, 0.52, 0.5035, 0.6427, 0.4937, 0.6328, 0.5144, 0.6003, 0.5315, 0.6389, 0.5144, 0.6003, 0.4937, 0.5627, 0.5035, 0.5558, 0.5315, 0.5854, 0.4391, 0.6226, 0.4272, 0.6131, 0.4449, 0.5932, 0.4607, 0.6185, 0.4449, 0.5932, 0.4272, 0.5697, 0.4391, 0.5525, 0.4607, 0.565, 0.4607, 0.6185, 0.4449, 0.5932, 0.4784, 0.5957, 0.4794, 0.6236, 0.4784, 0.5957, 0.4449, 0.5932, 0.4607, 0.565, 0.4794, 0.5669, 0.5144, 0.6003, 0.4937, 0.6328, 0.4794, 0.6236, 0.4784, 0.5957, 0.4794, 0.5669, 0.4937, 0.5627, 0.5144, 0.6003, 0.4784, 0.5957, 0.6939, 0.6515, 0.6964, 0.638, 0.7126, 0.6373, 0.7107, 0.6712, 0.7126, 0.6373, 0.6964, 0.638, 0.6939, 0.6248, 0.7107, 0.6011, 0.6831, 0.6622, 0.6939, 0.6515, 0.7107, 0.6712, 0.7077, 0.6856, 0.7107, 0.6011, 0.6939, 0.6248, 0.6831, 0.6121, 0.7077, 0.5854, 0.658, 0.657, 0.6831, 0.6622, 0.7077, 0.6856, 0.6861, 0.6903, 0.7077, 0.5854, 0.6831, 0.6121, 0.658, 0.6102, 0.6861, 0.5767, 0.6744, 0.4738, 0.6488, 0.4803, 0.6637, 0.4316, 0.6892, 0.4211, 0.6137, 0.4346, 0.6155, 0.4823, 0.5844, 0.4792, 0.5825, 0.4275, 0.658, 0.657, 0.6861, 0.6903, 0.661, 0.6834, 0.6521, 0.6573, 0.661, 0.5765, 0.6861, 0.5767, 0.658, 0.6102, 0.6521, 0.6072, 0.5758, 0.6341, 0.5832, 0.6174, 0.6044, 0.6229, 0.6044, 0.6396, 0.6044, 0.6229, 0.5832, 0.6174, 0.5758, 0.5973, 0.6044, 0.6062, 0.6637, 0.4316, 0.6488, 0.4803, 0.6322, 0.4813, 0.6384, 0.4346, 0.6322, 0.4813, 0.6155, 0.4823, 0.6137, 0.4346, 0.6384, 0.4346, 0.6668, 0.6356, 0.658, 0.657, 0.6521, 0.6573, 0.6506, 0.6319, 0.6521, 0.6072, 0.658, 0.6102, 0.6668, 0.6356, 0.6506, 0.6319, 0.7764, 0.9514, 0.7861, 0.9471, 0.7871, 0.9614, 0.7798, 0.9678, 0.8483, 0.9652, 0.84, 0.954, 0.8476, 0.9511, 0.8546, 0.9661, 0.9794, 0.6876, 0.9699, 0.6878, 0.9765, 0.6716, 0.9856, 0.6734, 0.84, 0.954, 0.8483, 0.9357, 0.8546, 0.9366, 0.8476, 0.9511, 0.9856, 0.7079, 0.9739, 0.7021, 0.9699, 0.6878, 0.9794, 0.6876, 0.9428, 0.1857, 0.9424, 0.1719, 0.9517, 0.166, 0.9517, 0.1861, 0.5571, 0.6122, 0.5497, 0.6148, 0.5399, 0.6195, 0.5478, 0.6093, 0.8546, 0.3609, 0.8602, 0.3584, 0.8602, 0.3691, 0.8505, 0.3695, 0.786, 0.9861, 0.7798, 0.9678, 0.7871, 0.9614, 0.794, 0.982, 0.5679, 0.5975, 0.5758, 0.5973, 0.5832, 0.6174, 0.5768, 0.6195, 0.5768, 0.6195, 0.5679, 0.6376, 0.5605, 0.6347, 0.5679, 0.6197, 0.5605, 0.6013, 0.5679, 0.5975, 0.5768, 0.6195, 0.5679, 0.6197, 0.5497, 0.6148, 0.5487, 0.6175, 0.5404, 0.6242, 0.5399, 0.6195, 0.9409, 0.1695, 0.9476, 0.1552, 0.9502, 0.1587, 0.9424, 0.1719, 0.9739, 0.7021, 0.9705, 0.6976, 0.9681, 0.6876, 0.9699, 0.6878, 0.9416, 0.1785, 0.9409, 0.1695, 0.9424, 0.1719, 0.9428, 0.1857, 0.7791, 0.9357, 0.7878, 0.9396, 0.794, 0.9481, 0.7861, 0.9471, 0.5531, 0.5951, 0.5418, 0.5945, 0.5414, 0.5881, 0.5571, 0.5881, 0.7861, 0.9471, 0.794, 0.9481, 0.7917, 0.9579, 0.7871, 0.9614, 0.5605, 0.6013, 0.5531, 0.5951, 0.5571, 0.5881, 0.5679, 0.5975, 0.5487, 0.6175, 0.5531, 0.6419, 0.5418, 0.6345, 0.5404, 0.6242, 0.5418, 0.5945, 0.5531, 0.5951, 0.5487, 0.6175, 0.5404, 0.6041, 0.5487, 0.6175, 0.5679, 0.6197, 0.5605, 0.6347, 0.5531, 0.6419, 0.5605, 0.6013, 0.5679, 0.6197, 0.5487, 0.6175, 0.5531, 0.5951, 0.5478, 0.6093, 0.5493, 0.6314, 0.5315, 0.6389, 0.5144, 0.6003, 0.5315, 0.5854, 0.5493, 0.5879, 0.5478, 0.6093, 0.5144, 0.6003, 0.5493, 0.6314, 0.563, 0.6402, 0.5709, 0.6468, 0.5315, 0.6389, 0.5709, 0.5766, 0.563, 0.5868, 0.5493, 0.5879, 0.5315, 0.5854, 0.563, 0.6402, 0.5758, 0.6341, 0.5842, 0.6531, 0.5709, 0.6468, 0.5842, 0.5763, 0.5758, 0.5973, 0.563, 0.5868, 0.5709, 0.5766, 0.5758, 0.6341, 0.6044, 0.6396, 0.6093, 0.6655, 0.5842, 0.6531, 0.6093, 0.5753, 0.6044, 0.6062, 0.5758, 0.5973, 0.5842, 0.5763, 0.605, 0.3751, 0.6107, 0.3718, 0.6108, 0.3892, 0.6025, 0.3916, 0.5842, 0.5763, 0.604, 0.5496, 0.6256, 0.5443, 0.6093, 0.5753, 0.6107, 0.3718, 0.6141, 0.3709, 0.6152, 0.3879, 0.6108, 0.3892, 0.5709, 0.5766, 0.5922, 0.5519, 0.604, 0.5496, 0.5842, 0.5763, 0.6172, 0.3709, 0.6269, 0.3957, 0.6152, 0.3879, 0.6141, 0.3709, 0.5709, 0.5766, 0.5315, 0.5854, 0.5794, 0.5564, 0.5922, 0.5519, 0.658, 0.657, 0.6668, 0.6356, 0.6703, 0.635, 0.6634, 0.6542, 0.6703, 0.635, 0.6668, 0.6356, 0.658, 0.6102, 0.6634, 0.6141, 0.6831, 0.6622, 0.658, 0.657, 0.6634, 0.6542, 0.6801, 0.6565, 0.6634, 0.6141, 0.658, 0.6102, 0.6831, 0.6121, 0.6801, 0.6164, 0.6939, 0.6515, 0.6831, 0.6622, 0.6801, 0.6565, 0.6919, 0.647, 0.6801, 0.6164, 0.6831, 0.6121, 0.6939, 0.6248, 0.6919, 0.627, 0.6964, 0.638, 0.6939, 0.6515, 0.6919, 0.647, 0.6934, 0.6373, 0.6919, 0.627, 0.6939, 0.6248, 0.6964, 0.638, 0.6934, 0.6373, 0.9808, 0.5404, 0.982, 0.5494, 0.9753, 0.5445, 0.9741, 0.5355, 0.9753, 0.5254, 0.982, 0.5303, 0.9808, 0.5404, 0.9741, 0.5355, 0.982, 0.5494, 0.9932, 0.557, 0.9826, 0.5516, 0.9753, 0.5445, 0.9826, 0.5135, 0.9932, 0.5189, 0.982, 0.5303, 0.9753, 0.5254, 0.7925, 0.3584, 0.7925, 0.3729, 0.7843, 0.3757, 0.7828, 0.3648, 0.7578, 0.3724, 0.7552, 0.3584, 0.7691, 0.361, 0.7691, 0.377, 0.3495, 0.8647, 0.3495, 0.8455, 0.3636, 0.843, 0.3636, 0.8622, 0.6797, 0.6313, 0.6703, 0.635, 0.6634, 0.6141, 0.6728, 0.6104, 0.5942, 0.7343, 0.6119, 0.7362, 0.6105, 0.7459, 0.5873, 0.7535, 0.6105, 0.7258, 0.6119, 0.7362, 0.5942, 0.7343, 0.5873, 0.7134, 0.5873, 0.7535, 0.6105, 0.7459, 0.6021, 0.7547, 0.6021, 0.7146, 0.6105, 0.7258, 0.5873, 0.7134, 0.4794, 0.6236, 0.4937, 0.6328, 0.4878, 0.6387, 0.475, 0.6332, 0.4878, 0.5585, 0.4937, 0.5627, 0.4794, 0.5669, 0.475, 0.5597, 0.4607, 0.6185, 0.4794, 0.6236, 0.475, 0.6332, 0.4602, 0.6315, 0.475, 0.5597, 0.4794, 0.5669, 0.4607, 0.565, 0.4602, 0.5546, 0.4391, 0.6226, 0.4607, 0.6185, 0.4602, 0.6315, 0.4455, 0.6348, 0.4602, 0.5546, 0.4607, 0.565, 0.4391, 0.5525, 0.4455, 0.5446, 0.4937, 0.6328, 0.5035, 0.6427, 0.4956, 0.6495, 0.4878, 0.6387, 0.8368, 0.3723, 0.8278, 0.3723, 0.8285, 0.3584, 0.834, 0.3586, 0.5035, 0.6427, 0.5232, 0.6803, 0.5094, 0.6808, 0.4956, 0.6495, 0.5094, 0.5204, 0.5232, 0.52, 0.5035, 0.5558, 0.4956, 0.5527, 0.3524, 0.5718, 0.3495, 0.5456, 0.361, 0.543, 0.3627, 0.5653, 0.505, 0.4956, 0.5183, 0.4909, 0.5232, 0.52, 0.5094, 0.5204, 0.3495, 0.5456, 0.3514, 0.5042, 0.3576, 0.5108, 0.361, 0.543, 0.4923, 0.4673, 0.4977, 0.4556, 0.5183, 0.4909, 0.505, 0.4956, 0.3514, 0.5042, 0.3554, 0.4832, 0.3627, 0.4939, 0.3576, 0.5108, 0.4736, 0.4621, 0.477, 0.4476, 0.4977, 0.4556, 0.4923, 0.4673, 0.477, 0.7215, 0.4603, 0.7108, 0.4608, 0.7055, 0.4736, 0.7127, 0.4608, 0.465, 0.4603, 0.4536, 0.477, 0.4476, 0.4736, 0.4621, 0.5887, 0.9131, 0.5891, 0.9535, 0.5839, 0.9505, 0.5891, 0.9174, 0.442, 0.498, 0.4416, 0.4912, 0.4603, 0.4536, 0.4608, 0.465, 0.4416, 0.6749, 0.4312, 0.653, 0.4381, 0.6577, 0.442, 0.6784, 0.4381, 0.514, 0.4312, 0.5127, 0.4416, 0.4912, 0.442, 0.498, 0.4312, 0.653, 0.4307, 0.6376, 0.4376, 0.6457, 0.4381, 0.6577, 0.4376, 0.5287, 0.4307, 0.5307, 0.4312, 0.5127, 0.4381, 0.514, 0.4307, 0.6376, 0.4391, 0.6226, 0.4455, 0.6348, 0.4376, 0.6457, 0.4455, 0.5446, 0.4391, 0.5525, 0.4307, 0.5307, 0.4376, 0.5287, 0.4376, 0.6457, 0.4455, 0.6348, 0.4514, 0.639, 0.443, 0.6478, 0.4514, 0.5388, 0.4455, 0.5446, 0.4376, 0.5287, 0.443, 0.5276, 0.4381, 0.6577, 0.4376, 0.6457, 0.443, 0.6478, 0.4435, 0.6582, 0.443, 0.5276, 0.4376, 0.5287, 0.4381, 0.514, 0.4435, 0.5146, 0.442, 0.6784, 0.4381, 0.6577, 0.4435, 0.6582, 0.4465, 0.6756, 0.4435, 0.5146, 0.4381, 0.514, 0.442, 0.498, 0.4465, 0.4985, 0.4608, 0.7055, 0.442, 0.6784, 0.4465, 0.6756, 0.4657, 0.6985, 0.4465, 0.4985, 0.442, 0.498, 0.4608, 0.465, 0.4657, 0.4713, 0.4736, 0.7127, 0.4608, 0.7055, 0.4657, 0.6985, 0.477, 0.7053, 0.4657, 0.4713, 0.4608, 0.465, 0.4736, 0.4621, 0.477, 0.4681, 0.4923, 0.7145, 0.4736, 0.7127, 0.477, 0.7053, 0.4903, 0.7067, 0.477, 0.4681, 0.4736, 0.4621, 0.4923, 0.4673, 0.4903, 0.4728, 0.505, 0.6993, 0.4923, 0.7145, 0.4903, 0.7067, 0.504, 0.6943, 0.4903, 0.4728, 0.4923, 0.4673, 0.505, 0.4956, 0.504, 0.4972, 0.5094, 0.6808, 0.505, 0.6993, 0.504, 0.6943, 0.507, 0.6788, 0.504, 0.4972, 0.505, 0.4956, 0.5094, 0.5204, 0.507, 0.5184, 0.4956, 0.6495, 0.5094, 0.6808, 0.507, 0.6788, 0.4956, 0.6507, 0.507, 0.5184, 0.5094, 0.5204, 0.4956, 0.5527, 0.4956, 0.5472, 0.875, 0.3584, 0.875, 0.3717, 0.8738, 0.3727, 0.8738, 0.3594, 0.4956, 0.5472, 0.4956, 0.5527, 0.4878, 0.5585, 0.4878, 0.553, 0.7208, 0.8144, 0.7205, 0.7962, 0.7259, 0.7983, 0.7263, 0.8149, 0.4632, 0.5498, 0.4602, 0.5546, 0.4455, 0.5446, 0.4514, 0.5388, 0.7205, 0.7962, 0.7203, 0.7814, 0.7276, 0.786, 0.7259, 0.7983, 0.4775, 0.5523, 0.475, 0.5597, 0.4602, 0.5546, 0.4632, 0.5498, 0.7203, 0.7814, 0.7222, 0.7727, 0.7276, 0.7776, 0.7276, 0.786, 0.4878, 0.553, 0.4878, 0.5585, 0.475, 0.5597, 0.4775, 0.5523, 0.9367, 0.403, 0.9287, 0.3916, 0.9565, 0.3977, 0.9604, 0.4184, 0.9437, 0.4403, 0.9214, 0.416, 0.9367, 0.403, 0.9604, 0.4184, 0.2645, 0.9845, 0.2257, 0.9656, 0.2281, 0.9407, 0.2627, 0.9579, 0.9033, 0.4617, 0.8765, 0.4395, 0.9214, 0.416, 0.9437, 0.4403, 0.1192, 0.5131, 0.1418, 0.4951, 0.1603, 0.5241, 0.1393, 0.5381, 0.8943, 0.4923, 0.8636, 0.4752, 0.8765, 0.4395, 0.9033, 0.4617, 0.1418, 0.4951, 0.1957, 0.4968, 0.2064, 0.5251, 0.1603, 0.5241, 0.9136, 0.5221, 0.8865, 0.5097, 0.8636, 0.4752, 0.8943, 0.4923, 0.1957, 0.4968, 0.2522, 0.4925, 0.2567, 0.5222, 0.2064, 0.5251, 0.928, 0.5645, 0.9022, 0.5563, 0.8865, 0.5097, 0.9136, 0.5221, 0.2522, 0.4925, 0.2864, 0.4856, 0.2845, 0.5182, 0.2567, 0.5222, 0.9335, 0.5896, 0.9072, 0.5872, 0.9022, 0.5563, 0.928, 0.5645, 0.2864, 0.4856, 0.3287, 0.5391, 0.3199, 0.5565, 0.2845, 0.5182, 0.5135, 0.2479, 0.5202, 0.2589, 0.4954, 0.2811, 0.4891, 0.2638, 0.6793, 0.3372, 0.6553, 0.3554, 0.6523, 0.3427, 0.6747, 0.3311, 0.5382, 0.2236, 0.5521, 0.2345, 0.5202, 0.2589, 0.5135, 0.2479, 0.6553, 0.3554, 0.6347, 0.3614, 0.6363, 0.354, 0.6523, 0.3427, 0.5552, 0.2034, 0.5657, 0.206, 0.5521, 0.2345, 0.5382, 0.2236, 0.6075, 0.1236, 0.5938, 0.1237, 0.5844, 0.1014, 0.6073, 0.1111, 0.582, 0.1471, 0.5938, 0.1237, 0.6075, 0.1236, 0.6055, 0.143, 0.4749, 0.8052, 0.4749, 0.8426, 0.447, 0.8391, 0.4463, 0.8011, 0.6055, 0.143, 0.6075, 0.1236, 0.6388, 0.1179, 0.6336, 0.1388, 0.669, 0.1203, 0.6388, 0.1179, 0.6355, 0.103, 0.6645, 0.09885, 0.6336, 0.1388, 0.6388, 0.1179, 0.669, 0.1203, 0.6622, 0.1406, 0.5548, 0.3889, 0.5429, 0.3957, 0.5397, 0.3838, 0.5519, 0.377, 0.669, 0.1203, 0.6786, 0.1277, 0.6736, 0.1495, 0.6622, 0.1406, 0.5651, 0.3819, 0.5548, 0.3889, 0.5519, 0.377, 0.5635, 0.3687, 0.6622, 0.1406, 0.6736, 0.1495, 0.6674, 0.1671, 0.6543, 0.1599, 0.5721, 0.3806, 0.5651, 0.3819, 0.5635, 0.3687, 0.5762, 0.3632, 0.6543, 0.1599, 0.6674, 0.1671, 0.6608, 0.1742, 0.6278, 0.1601, 0.3791, 0.8119, 0.3848, 0.7727, 0.4174, 0.7953, 0.42, 0.8362, 0.6278, 0.1601, 0.6608, 0.1742, 0.6391, 0.1807, 0.602, 0.1621, 0.4174, 0.7953, 0.4463, 0.8011, 0.447, 0.8391, 0.42, 0.8362, 0.6055, 0.143, 0.6336, 0.1388, 0.6278, 0.1601, 0.602, 0.1621, 0.6318, 0.08655, 0.6588, 0.0764, 0.6645, 0.09885, 0.6355, 0.103, 0.6622, 0.1406, 0.6543, 0.1599, 0.6278, 0.1601, 0.6336, 0.1388, 0.6014, 0.3584, 0.5904, 0.3599, 0.5783, 0.3605, 0.5882, 0.3462, 0.6055, 0.143, 0.602, 0.1621, 0.5846, 0.1656, 0.582, 0.1471, 0.3822, 0.8598, 0.3791, 0.8119, 0.42, 0.8362, 0.4183, 0.8648, 0.602, 0.1621, 0.6391, 0.1807, 0.6068, 0.1836, 0.5846, 0.1656, 0.3922, 0.8851, 0.4167, 0.8809, 0.4116, 0.8953, 0.3954, 0.8982, 0.5735, 0.1705, 0.5775, 0.1673, 0.5903, 0.1794, 0.5826, 0.1783, 0.3822, 0.8598, 0.4183, 0.8648, 0.4167, 0.8809, 0.3922, 0.8851, 0.5775, 0.1673, 0.5846, 0.1656, 0.6068, 0.1836, 0.5903, 0.1794, 0.3988, 0.9129, 0.3954, 0.8982, 0.4116, 0.8953, 0.4076, 0.9088, 0.5735, 0.1705, 0.5826, 0.1783, 0.5755, 0.1768, 0.5689, 0.1732, 0.6172, 0.3709, 0.6164, 0.3642, 0.6363, 0.354, 0.6347, 0.3614, 0.5552, 0.2034, 0.5689, 0.1732, 0.5755, 0.1768, 0.5657, 0.206, 0.4427, 0.06867, 0.459, 0.03608, 0.4938, 0.03699, 0.4877, 0.0707, 0.4891, 0.1245, 0.4544, 0.1216, 0.4427, 0.06867, 0.4877, 0.0707, 0.5636, 0.2518, 0.5935, 0.2563, 0.5866, 0.2887, 0.5595, 0.2883, 0.5301, 0.1312, 0.4891, 0.1245, 0.4877, 0.0707, 0.5347, 0.08574, 0.5595, 0.2883, 0.5866, 0.2887, 0.589, 0.3355, 0.5709, 0.3442, 0.5719, 0.1458, 0.5301, 0.1312, 0.5347, 0.08574, 0.584, 0.1183, 0.5709, 0.3442, 0.589, 0.3355, 0.5882, 0.3462, 0.5721, 0.3542, 0.582, 0.1471, 0.5719, 0.1458, 0.584, 0.1183, 0.5938, 0.1237, 0.6014, 0.3584, 0.5882, 0.3462, 0.589, 0.3355, 0.6066, 0.3594, 0.5719, 0.1458, 0.582, 0.1471, 0.5846, 0.1656, 0.5775, 0.1673, 0.6747, 0.3311, 0.6523, 0.3427, 0.646, 0.3063, 0.6748, 0.2955, 0.8171, 0.1494, 0.882, 0.1198, 0.8923, 0.172, 0.8538, 0.2016, 0.1779, 0.8289, 0.2681, 0.7601, 0.3025, 0.7999, 0.2502, 0.8662, 0.4544, 0.1216, 0.4024, 0.1466, 0.3789, 0.08215, 0.4427, 0.06867, 0.1771, 0.2308, 0.3282, 0.2345, 0.3297, 0.3164, 0.179, 0.3278, 0.02951, 0.3152, 0.02794, 0.2334, 0.1771, 0.2308, 0.179, 0.3278, 0.179, 0.3278, 0.3297, 0.3164, 0.333, 0.3734, 0.1839, 0.4149, 0.03281, 0.3722, 0.02951, 0.3152, 0.179, 0.3278, 0.1839, 0.4149, 0.1162, 0.7467, 0.1906, 0.6681, 0.2681, 0.7601, 0.1779, 0.8289, 0.1135, 0.8662, 0.0386, 0.7725, 0.1162, 0.7467, 0.1779, 0.8289, 0.2567, 0.5222, 0.2845, 0.5182, 0.2775, 0.5484, 0.2569, 0.5649, 0.9552, 0.5901, 0.9335, 0.5896, 0.928, 0.5645, 0.9604, 0.5794, 0.2569, 0.5649, 0.2775, 0.5484, 0.2741, 0.5644, 0.2297, 0.583, 0.7838, 0.4271, 0.798, 0.4594, 0.801, 0.4738, 0.7746, 0.4545, 0.2297, 0.583, 0.2741, 0.5644, 0.2753, 0.6027, 0.2323, 0.6233, 0.007959, 0.7862, 0.006822, 0.7479, 0.01481, 0.7305, 0.0174, 0.7708, 0.2323, 0.6233, 0.2753, 0.6027, 0.2962, 0.6521, 0.2523, 0.6734, 0.02885, 0.8356, 0.007959, 0.7862, 0.0174, 0.7708, 0.03743, 0.8209, 0.3359, 0.6916, 0.3061, 0.7306, 0.2523, 0.6734, 0.2962, 0.6521, 0.3894, 0.1936, 0.4237, 0.1708, 0.4413, 0.1983, 0.4124, 0.2147, 0.2681, 0.7601, 0.1906, 0.6681, 0.2523, 0.6734, 0.3061, 0.7306, 0.3894, 0.1936, 0.3716, 0.1795, 0.4024, 0.1466, 0.4237, 0.1708, 0.1906, 0.6681, 0.1693, 0.6076, 0.2323, 0.6233, 0.2523, 0.6734, 0.0174, 0.7708, 0.01734, 0.7119, 0.0386, 0.7725, 0.03743, 0.8209, 0.1693, 0.6076, 0.1693, 0.5603, 0.2297, 0.583, 0.2323, 0.6233, 0.01481, 0.7305, 0.0173, 0.6646, 0.01734, 0.7119, 0.0174, 0.7708, 0.9451, 0.9598, 0.9586, 0.8902, 0.9719, 0.9246, 0.9719, 0.9922, 0.801, 0.4738, 0.785, 0.5251, 0.7416, 0.5139, 0.7746, 0.4545, 0.2064, 0.5251, 0.2567, 0.5222, 0.2569, 0.5649, 0.2119, 0.5525, 0.9604, 0.5794, 0.928, 0.5645, 0.9136, 0.5221, 0.9378, 0.5309, 0.1786, 0.1069, 0.333, 0.1297, 0.3282, 0.2345, 0.1771, 0.2308, 0.02794, 0.2334, 0.02764, 0.1285, 0.1786, 0.1069, 0.1771, 0.2308, 0.2627, 0.9579, 0.2281, 0.9407, 0.2309, 0.9112, 0.2645, 0.8799, 0.8943, 0.4923, 0.9033, 0.4617, 0.9437, 0.4403, 0.9136, 0.5221, 0.1554, 0.5665, 0.2064, 0.5251, 0.2119, 0.5525, 0.1223, 0.5768, 0.9378, 0.5309, 0.9136, 0.5221, 0.9437, 0.4403, 0.9371, 0.4264, 0.9074, 0.1692, 0.9273, 0.1552, 0.9273, 0.1896, 0.9273, 0.1896, 0.9059, 0.1968, 0.9074, 0.1692, 0.6978, 0.3335, 0.6747, 0.3311, 0.6748, 0.2955, 0.6892, 0.3225, 0.4807, 0.2392, 0.5135, 0.2479, 0.4891, 0.2638, 0.4804, 0.2468, 0.6748, 0.2955, 0.6787, 0.2832, 0.699, 0.2961, 0.6892, 0.3225, 0.7838, 0.4271, 0.8429, 0.3916, 0.85, 0.4017, 0.798, 0.4594, 0.6787, 0.2832, 0.6717, 0.2682, 0.6954, 0.2705, 0.699, 0.2961, 0.4202, 0.2328, 0.4502, 0.2214, 0.4624, 0.2363, 0.4448, 0.2468, 0.6563, 0.2472, 0.6815, 0.2481, 0.6954, 0.2705, 0.6717, 0.2682, 0.4202, 0.2328, 0.4124, 0.2147, 0.4413, 0.1983, 0.4502, 0.2214, 0.589, 0.3355, 0.5866, 0.2887, 0.606, 0.2884, 0.6179, 0.3244, 0.7734, 0.07865, 0.7552, 0.04114, 0.8083, 0.006817, 0.8293, 0.06864, 0.646, 0.3063, 0.6179, 0.3244, 0.606, 0.2884, 0.6234, 0.2878, 0.7734, 0.07865, 0.8293, 0.06864, 0.8171, 0.1494, 0.7807, 0.118, 0.6523, 0.3427, 0.6363, 0.354, 0.6179, 0.3244, 0.646, 0.3063, 0.8293, 0.06864, 0.8851, 0.07602, 0.882, 0.1198, 0.8171, 0.1494, 0.6363, 0.354, 0.6116, 0.3622, 0.6066, 0.3594, 0.6179, 0.3244, 0.8632, 0.01371, 0.8783, 0.01676, 0.8851, 0.07602, 0.8293, 0.06864, 0.6066, 0.3594, 0.589, 0.3355, 0.6179, 0.3244, 0.8293, 0.06864, 0.8083, 0.006817, 0.8632, 0.01371, 0.3629, 0.7676, 0.3495, 0.7235, 0.3629, 0.718, 0.8783, 0.01676, 0.8923, 0.01998, 0.8851, 0.07602, 0.6563, 0.2472, 0.6269, 0.2574, 0.6155, 0.2484, 0.6464, 0.2343, 0.4659, 0.1471, 0.4773, 0.1736, 0.4413, 0.1983, 0.4237, 0.1708, 0.6411, 0.2235, 0.6464, 0.2343, 0.6155, 0.2484, 0.6047, 0.2392, 0.4659, 0.1471, 0.4237, 0.1708, 0.4024, 0.1466, 0.4544, 0.1216, 0.6234, 0.2878, 0.606, 0.2884, 0.6155, 0.2484, 0.6269, 0.2574, 0.4659, 0.1471, 0.5184, 0.1552, 0.5118, 0.1813, 0.4773, 0.1736, 0.5866, 0.2887, 0.5935, 0.2563, 0.6155, 0.2484, 0.606, 0.2884, 0.4659, 0.1471, 0.4891, 0.1245, 0.5301, 0.1312, 0.5184, 0.1552, 0.6047, 0.2392, 0.6155, 0.2484, 0.5935, 0.2563, 0.4891, 0.1245, 0.4659, 0.1471, 0.4544, 0.1216, 0.9292, 0.2227, 0.9485, 0.2152, 0.9437, 0.2261, 0.9316, 0.2316, 0.8396, 0.8058, 0.8459, 0.8012, 0.8546, 0.8367, 0.845, 0.8322, 0.9292, 0.2227, 0.9316, 0.2316, 0.9107, 0.2537, 0.9016, 0.2482, 0.8431, 0.8772, 0.845, 0.8322, 0.8546, 0.8367, 0.8546, 0.8907, 0.9016, 0.2482, 0.9107, 0.2537, 0.9069, 0.2907, 0.8911, 0.2955, 0.8151, 0.8928, 0.8431, 0.8772, 0.8546, 0.8907, 0.822, 0.9127, 0.8911, 0.2955, 0.9069, 0.2907, 0.9294, 0.3237, 0.9206, 0.3374, 0.7727, 0.8782, 0.8151, 0.8928, 0.822, 0.9127, 0.7676, 0.8946, 0.9206, 0.3374, 0.9294, 0.3237, 0.9573, 0.318, 0.9624, 0.3321, 0.7561, 0.8301, 0.7727, 0.8782, 0.7676, 0.8946, 0.7416, 0.8328, 0.9009, 0.8477, 0.91, 0.8412, 0.9315, 0.8896, 0.9246, 0.9087, 0.7636, 0.7727, 0.7561, 0.8301, 0.7416, 0.8328, 0.7492, 0.7594, 0.5548, 0.9322, 0.561, 0.936, 0.5465, 0.9619, 0.5417, 0.966, 0.7653, 0.7913, 0.7567, 0.8375, 0.7561, 0.8301, 0.7636, 0.7727, 0.5467, 0.9131, 0.5535, 0.9197, 0.561, 0.936, 0.5548, 0.9322, 0.9542, 0.7956, 0.9566, 0.7531, 0.9608, 0.7523, 0.9584, 0.8045, 0.9069, 0.2907, 0.9196, 0.2975, 0.9375, 0.3212, 0.9294, 0.3237, 0.9781, 0.1568, 0.9774, 0.1363, 0.9863, 0.1334, 0.9874, 0.1623, 0.9107, 0.2537, 0.9237, 0.27, 0.9196, 0.2975, 0.9069, 0.2907, 0.9774, 0.1363, 0.9773, 0.1081, 0.9874, 0.09598, 0.9863, 0.1334, 0.688, 0.2532, 0.6808, 0.2476, 0.689, 0.2361, 0.6975, 0.2386, 0.8221, 0.8766, 0.8235, 0.8386, 0.845, 0.8322, 0.8431, 0.8772, 0.688, 0.2532, 0.6801, 0.2636, 0.6751, 0.2573, 0.6808, 0.2476, 0.8216, 0.8157, 0.8396, 0.8058, 0.845, 0.8322, 0.8235, 0.8386, 0.646, 0.3063, 0.6234, 0.2878, 0.639, 0.2818, 0.6446, 0.2913, 0.4976, 0.1998, 0.5118, 0.1813, 0.5181, 0.2168, 0.502, 0.2081, 0.9912, 0.3916, 0.9912, 0.4333, 0.9793, 0.442, 0.9741, 0.4144, 0.7636, 0.7727, 0.7492, 0.7594, 0.7421, 0.7249, 0.7647, 0.7534, 0.6748, 0.2955, 0.646, 0.3063, 0.6446, 0.2913, 0.6787, 0.2832, 0.502, 0.2081, 0.5181, 0.2168, 0.4807, 0.2392, 0.4624, 0.2363, 0.9624, 0.2196, 0.9613, 0.2299, 0.9437, 0.2261, 0.9485, 0.2152, 0.8396, 0.8058, 0.8245, 0.7876, 0.8322, 0.7826, 0.8459, 0.8012, 0.5417, 0.966, 0.5465, 0.9619, 0.5618, 0.9766, 0.551, 0.9929, 0.9661, 0.8496, 0.9756, 0.8404, 0.9809, 0.8605, 0.9812, 0.8766, 0.6467, 0.2679, 0.6433, 0.2788, 0.639, 0.2818, 0.6423, 0.2694, 0.7647, 0.7534, 0.775, 0.7556, 0.7644, 0.7887, 0.7574, 0.7817, 0.9825, 0.216, 0.9823, 0.2152, 0.9825, 0.2422, 0.976, 0.2281, 0.7644, 0.7887, 0.775, 0.7556, 0.7768, 0.7717, 0.7773, 0.7848, 0.6583, 0.2644, 0.6603, 0.2708, 0.6433, 0.2788, 0.6473, 0.268, 0.775, 0.7556, 0.8064, 0.7765, 0.7943, 0.7894, 0.7768, 0.7717, 0.6699, 0.2678, 0.6603, 0.2708, 0.6583, 0.2644, 0.6675, 0.2623, 0.7943, 0.7894, 0.8064, 0.7765, 0.8245, 0.7876, 0.8106, 0.8013, 0.6801, 0.2636, 0.6699, 0.2678, 0.6675, 0.2623, 0.6751, 0.2573, 0.8106, 0.8013, 0.8245, 0.7876, 0.8396, 0.8058, 0.8216, 0.8157, 0.6787, 0.2832, 0.6603, 0.2708, 0.6699, 0.2678, 0.6717, 0.2682, 0.4544, 0.2227, 0.4656, 0.2141, 0.4624, 0.2363, 0.4502, 0.2214, 0.6787, 0.2832, 0.6446, 0.2913, 0.6433, 0.2788, 0.6603, 0.2708, 0.4885, 0.2007, 0.502, 0.2081, 0.4624, 0.2363, 0.4656, 0.2141, 0.6446, 0.2913, 0.639, 0.2818, 0.6433, 0.2788, 0.4885, 0.2007, 0.4976, 0.1998, 0.502, 0.2081, 0.6751, 0.2573, 0.6675, 0.2623, 0.6651, 0.257, 0.6726, 0.252, 0.8027, 0.8057, 0.8106, 0.8013, 0.8216, 0.8157, 0.8125, 0.8216, 0.6675, 0.2623, 0.6583, 0.2644, 0.6573, 0.2596, 0.6651, 0.257, 0.7892, 0.7949, 0.7943, 0.7894, 0.8106, 0.8013, 0.8027, 0.8057, 0.6583, 0.2644, 0.6473, 0.268, 0.6463, 0.2631, 0.6573, 0.2596, 0.7716, 0.7772, 0.7768, 0.7717, 0.7943, 0.7894, 0.7892, 0.7949, 0.4656, 0.9549, 0.4606, 0.9426, 0.4691, 0.9394, 0.4734, 0.9528, 0.8142, 0.3764, 0.8061, 0.3705, 0.8074, 0.3584, 0.8142, 0.3647, 0.4606, 0.9426, 0.4656, 0.9287, 0.4734, 0.9266, 0.4691, 0.9394, 0.7592, 0.7942, 0.7644, 0.7887, 0.7773, 0.7848, 0.7706, 0.7902, 0.6467, 0.2679, 0.6423, 0.2694, 0.6408, 0.2647, 0.6457, 0.2631, 0.752, 0.7855, 0.7574, 0.7817, 0.7644, 0.7887, 0.7592, 0.7942, 0.5618, 0.9766, 0.5465, 0.9619, 0.5555, 0.9632, 0.5703, 0.9769, 0.9677, 0.8358, 0.9756, 0.8404, 0.9661, 0.8496, 0.9583, 0.8461, 0.6808, 0.2476, 0.6751, 0.2573, 0.6726, 0.252, 0.6788, 0.2421, 0.8125, 0.8216, 0.8216, 0.8157, 0.8235, 0.8386, 0.8146, 0.8461, 0.689, 0.2361, 0.6808, 0.2476, 0.6788, 0.2421, 0.6872, 0.2314, 0.8146, 0.8461, 0.8235, 0.8386, 0.8221, 0.8766, 0.8142, 0.8835, 0.9785, 0.6321, 0.9895, 0.658, 0.9807, 0.6574, 0.9681, 0.6325, 0.967, 0.1138, 0.9773, 0.1081, 0.9774, 0.1363, 0.9671, 0.1418, 0.9895, 0.604, 0.9785, 0.6321, 0.9681, 0.6325, 0.9801, 0.6038, 0.9723, 0.7249, 0.9812, 0.7325, 0.9566, 0.7531, 0.949, 0.746, 0.561, 0.936, 0.5535, 0.9197, 0.5599, 0.9145, 0.5703, 0.9348, 0.949, 0.746, 0.9566, 0.7531, 0.9542, 0.7956, 0.9451, 0.79, 0.5465, 0.9619, 0.561, 0.936, 0.5703, 0.9348, 0.5555, 0.9632, 0.9451, 0.79, 0.9542, 0.7956, 0.9756, 0.8404, 0.9677, 0.8358, 0.1713, 0.9534, 0.1615, 0.9433, 0.1716, 0.9298, 0.1786, 0.9432, 0.7692, 0.8144, 0.7592, 0.7942, 0.7706, 0.7902, 0.7777, 0.8045, 0.1786, 0.9432, 0.1716, 0.9298, 0.1811, 0.9231, 0.1896, 0.9346, 0.7796, 0.8311, 0.7692, 0.8144, 0.7777, 0.8045, 0.7892, 0.8222, 0.1896, 0.9346, 0.1811, 0.9231, 0.1925, 0.9174, 0.1999, 0.9292, 0.7916, 0.8448, 0.7796, 0.8311, 0.7892, 0.8222, 0.8003, 0.8366, 0.1999, 0.9292, 0.1925, 0.9174, 0.198, 0.9082, 0.2079, 0.9183, 0.7969, 0.8574, 0.7916, 0.8448, 0.8003, 0.8366, 0.8083, 0.8533, 0.212, 0.9334, 0.2109, 0.9457, 0.1999, 0.9292, 0.2079, 0.9183, 0.8003, 0.8366, 0.8125, 0.8216, 0.8146, 0.8461, 0.8083, 0.8533, 0.2016, 0.9533, 0.1896, 0.9346, 0.1999, 0.9292, 0.2109, 0.9457, 0.8003, 0.8366, 0.7892, 0.8222, 0.8027, 0.8057, 0.8125, 0.8216, 0.2016, 0.9533, 0.1885, 0.9579, 0.1786, 0.9432, 0.1896, 0.9346, 0.7777, 0.8045, 0.7892, 0.7949, 0.8027, 0.8057, 0.7892, 0.8222, 0.1713, 0.9534, 0.1786, 0.9432, 0.1885, 0.9579, 0.1711, 0.9677, 0.7892, 0.7949, 0.7777, 0.8045, 0.7706, 0.7902, 0.7716, 0.7772, 0.1542, 0.9489, 0.165, 0.9323, 0.1716, 0.9298, 0.1615, 0.9433, 0.9685, 0.8141, 0.9677, 0.8358, 0.9583, 0.8461, 0.9634, 0.836, 0.8077, 0.9425, 0.8263, 0.9357, 0.8229, 0.9567, 0.8263, 0.9833, 0.7692, 0.8144, 0.7796, 0.8311, 0.7506, 0.8436, 0.7605, 0.7959, 0.168, 0.8799, 0.1925, 0.9174, 0.1811, 0.9231, 0.1539, 0.9048, 0.7796, 0.8311, 0.7916, 0.8448, 0.7651, 0.8847, 0.7506, 0.8436, 0.1965, 0.8834, 0.198, 0.9082, 0.1925, 0.9174, 0.168, 0.8799, 0.7916, 0.8448, 0.7969, 0.8574, 0.7959, 0.8975, 0.7651, 0.8847, 0.212, 0.9062, 0.2079, 0.9183, 0.198, 0.9082, 0.1965, 0.8834, 0.7969, 0.8574, 0.8083, 0.8533, 0.8142, 0.8835, 0.7959, 0.8975, 0.212, 0.9334, 0.2079, 0.9183, 0.212, 0.9062, 0.8142, 0.8835, 0.8083, 0.8533, 0.8146, 0.8461, 0.9009, 0.8477, 0.9246, 0.9087, 0.8848, 0.8849, 0.8682, 0.8297, 0.0441, 0.9253, 0.03636, 0.8799, 0.07573, 0.9185, 0.07966, 0.9556, 0.9057, 0.7811, 0.9009, 0.8477, 0.8682, 0.8297, 0.8865, 0.7673, 0.406, 0.9932, 0.3791, 0.9932, 0.3888, 0.9303, 0.4008, 0.9266, 0.9315, 0.7307, 0.9057, 0.7811, 0.8865, 0.7673, 0.9145, 0.7249, 0.7568, 0.9095, 0.7676, 0.8946, 0.822, 0.9127, 0.809, 0.9221, 0.9059, 0.09208, 0.9076, 0.04455, 0.9215, 0.03527, 0.9293, 0.07856, 0.674, 0.9293, 0.6678, 0.9333, 0.6845, 0.8989, 0.6963, 0.8929, 0.914, 0.1269, 0.9059, 0.09208, 0.9293, 0.07856, 0.9475, 0.114, 0.7782, 0.3447, 0.7552, 0.3282, 0.7583, 0.2738, 0.7888, 0.2928, 0.9216, 0.1416, 0.914, 0.1269, 0.9475, 0.114, 0.9534, 0.1372, 0.7888, 0.2928, 0.7583, 0.2738, 0.7674, 0.2373, 0.794, 0.2478, 0.5947, 0.849, 0.4888, 0.8412, 0.4886, 0.7727, 0.5891, 0.8043, 0.8766, 0.2152, 0.8774, 0.2837, 0.7888, 0.2928, 0.794, 0.2478, 0.5947, 0.849, 0.5879, 0.8994, 0.4986, 0.8994, 0.4888, 0.8412, 0.8423, 0.3447, 0.7782, 0.3447, 0.7888, 0.2928, 0.8774, 0.2837, 0.9293, 0.07856, 0.9215, 0.03527, 0.9534, 0.006817, 0.6963, 0.9756, 0.674, 0.9293, 0.6963, 0.8929, 0.9205, 0.9446, 0.9256, 0.9223, 0.9256, 0.9449, 0.9252, 0.9609, 0.7674, 0.2373, 0.7806, 0.2181, 0.8267, 0.2346, 0.794, 0.2478, 0.2833, 0.9073, 0.2952, 0.8799, 0.3241, 0.9481, 0.2782, 0.9481, 0.4985, 0.1955, 0.4299, 0.2164, 0.4413, 0.1983, 0.4773, 0.1736, 0.5281, 0.9131, 0.5281, 0.974, 0.4886, 0.955, 0.4953, 0.9211, 0.0441, 0.9253, 0.006822, 0.9556, 0.009604, 0.8944, 0.03636, 0.8799])
me_suzanne.use_remesh_preserve_volume = False
me_suzanne.use_remesh_preserve_attributes = False
me_suzanne.use_mirror_vertex_groups = False
me_suzanne.update()

# ---- objects
ob_suzanne = bpy.data.objects.new('Suzanne', me_suzanne)

# ---- transforms, parenting, visibility, modifiers, constraints
ob_suzanne.location = (0.0, 0.0, 0.0)
ob_suzanne.rotation_euler = (3.142, 3.142, 8.742e-08)
ob_suzanne.lineart.crease_threshold = 0.0

# ---- collection membership
col_collection_1.objects.link(ob_suzanne)

# ---- scene / render settings (as saved in the file)
scene.frame_start = 1; scene.frame_end = 250; scene.frame_set(1)
scene.render.engine = 'BLENDER_EEVEE_NEXT'
scene.render.resolution_percentage = 50
scene.render.dither_intensity = 0.0
scene.cycles.use_denoising = False
scene.cycles.samples = 128
scene.cycles.sampling_pattern = 'TABULATED_SOBOL'
scene.cycles.light_sampling_threshold = 0.0
scene.cycles.use_adaptive_sampling = False
scene.cycles.use_light_tree = False
scene.cycles.blur_glossy = 0.0
scene.cycles.sample_clamp_indirect = 0.0
scene.view_settings.view_transform = 'Standard'
bpy.context.view_layer.update()

# ---- added for rendering (the .blend has no active camera and no usable light): camera, sun
cam_auto = bpy.data.cameras.new('AutoCamera')
cam_auto.lens = 50.0
cam_auto.sensor_width = 36.0
cam_auto.clip_end = 1000.0
ob_auto_camera = bpy.data.objects.new('AutoCamera', cam_auto)
scene.collection.objects.link(ob_auto_camera)
ob_auto_camera.location = (3.49307, -4.19168, 2.79445)
ob_auto_camera.rotation_euler = (1.09748, -7.21219e-08, 0.694738)
scene.camera = ob_auto_camera
light_auto_sun = bpy.data.lights.new('AutoSun', 'SUN')
light_auto_sun.energy = 3.0
light_auto_sun.angle = 0.0523599
ob_auto_sun = bpy.data.objects.new('AutoSun', light_auto_sun)
scene.collection.objects.link(ob_auto_sun)
ob_auto_sun.rotation_euler = (0.872665, 0.174533, 0.523599)
bpy.context.view_layer.update()

